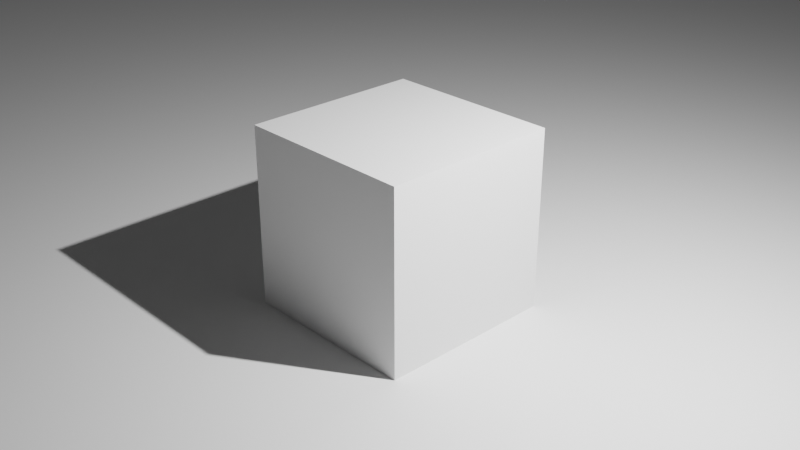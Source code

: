 # Source: Lights.Area.AO.blend  (saved by Blender 2.93.21; exported with 4.5.12 LTS)
import bpy
from mathutils import Matrix  # noqa: F401  (used for matrix-valued properties, if any)

bpy.ops.wm.read_factory_settings(use_empty=True)
scene = bpy.context.scene
scene.name = 'Scene'

# ---- collections
col_collection = bpy.data.collections.new('Collection'); scene.collection.children.link(col_collection)

# ---- materials (node trees are filled in below, after node groups)
mat_material = bpy.data.materials.new('Material')
mat_material.alpha_threshold = 0.0
mat_material.use_transparent_shadow = False
mat_material.line_color = (0.0, 0.0, 0.0, 1.0)

# ---- material node trees
mat_material.use_nodes = True; mat_material.node_tree.nodes.clear()
_N = mat_material.node_tree.nodes; _L = mat_material.node_tree.links
n0 = _N.new('ShaderNodeOutputMaterial'); n0.name = 'Material Output'; n0.location = (300, 300)
n1 = _N.new('ShaderNodeBsdfPrincipled'); n1.name = 'Principled BSDF'; n1.location = (10, 300)
n1.distribution = 'GGX'
n1.subsurface_method = 'BURLEY'
n1.inputs[2].default_value = 0.4
n1.inputs[3].default_value = 1.45
n1.inputs[27].default_value = (0.0, 0.0, 0.0, 1.0)
n1.inputs[28].default_value = 1.0
_L.new(n1.outputs[0], n0.inputs[0])
n0.is_active_output = True

# ---- world
world_world = bpy.data.worlds.new('World'); scene.world = world_world
world_world.use_nodes = True; world_world.node_tree.nodes.clear()
_N = world_world.node_tree.nodes; _L = world_world.node_tree.links
n0 = _N.new('ShaderNodeOutputWorld'); n0.name = 'World Output'; n0.location = (300, 300)
n1 = _N.new('ShaderNodeBackground'); n1.name = 'Background'; n1.location = (10, 300)
n1.inputs[0].default_value = (0.05088, 0.05088, 0.05088, 1.0)
_L.new(n1.outputs[0], n0.inputs[0])
n0.is_active_output = True
world_world.color = (0.05088, 0.05088, 0.05088)
world_world.use_sun_shadow = False
world_world.sun_shadow_jitter_overblur = 0.0

# ---- cameras
cam_camera = bpy.data.cameras.new('Camera')
cam_camera.clip_end = 100.0
cam_camera.ortho_scale = 7.314

# ---- lights
light_light_001 = bpy.data.lights.new('Light.001', 'AREA')
light_light_001.transmission_factor = 0.0
light_light_001.energy = 785.4
light_light_001.shadow_soft_size = 0.1
light_light_001.shadow_maximum_resolution = 0.006
light_light_001.use_absolute_resolution = True
light_light_001.shape = 'RECTANGLE'
light_light_001.size = 0.1
light_light_001.size_y = 0.1

# ---- meshes
me_cube = bpy.data.meshes.new('Cube')
me_cube.from_pydata([(1.0, 1.0, 1.0), (1.0, 1.0, -1.0), (1.0, -1.0, 1.0), (1.0, -1.0, -1.0), (-1.0, 1.0, 1.0), (-1.0, 1.0, -1.0), (-1.0, -1.0, 1.0), (-1.0, -1.0, -1.0)], [], [(0, 4, 6, 2), (3, 2, 6, 7), (7, 6, 4, 5), (5, 1, 3, 7), (1, 0, 2, 3), (5, 4, 0, 1)])
_uv = me_cube.uv_layers.new(name='UVMap')
_uv.uv.foreach_set('vector', [0.625, 0.5, 0.875, 0.5, 0.875, 0.75, 0.625, 0.75, 0.375, 0.75, 0.625, 0.75, 0.625, 1.0, 0.375, 1.0, 0.375, 0.0, 0.625, 0.0, 0.625, 0.25, 0.375, 0.25, 0.125, 0.5, 0.375, 0.5, 0.375, 0.75, 0.125, 0.75, 0.375, 0.5, 0.625, 0.5, 0.625, 0.75, 0.375, 0.75, 0.375, 0.25, 0.625, 0.25, 0.625, 0.5, 0.375, 0.5])
me_cube.materials.append(mat_material)
me_cube.use_remesh_preserve_volume = False
me_cube.use_remesh_preserve_attributes = False
me_cube.use_mirror_vertex_groups = False
me_cube.update()
me_plane = bpy.data.meshes.new('Plane')
me_plane.from_pydata([(-1.0, -1.0, 0.0), (1.0, -1.0, 0.0), (-1.0, 1.0, 0.0), (1.0, 1.0, 0.0)], [], [(0, 1, 3, 2)])
_uv = me_plane.uv_layers.new(name='UVMap')
_uv.uv.foreach_set('vector', [0.0, 0.0, 1.0, 0.0, 1.0, 1.0, 0.0, 1.0])
me_plane.use_remesh_fix_poles = True
me_plane.use_remesh_preserve_attributes = False
me_plane.update()

# ---- objects
ob_cube = bpy.data.objects.new('Cube', me_cube)
ob_camera = bpy.data.objects.new('Camera', cam_camera)
ob_light_area = bpy.data.objects.new('Light.Area', light_light_001)
ob_plane = bpy.data.objects.new('Plane', me_plane)

# ---- transforms, parenting, visibility, modifiers, constraints
ob_cube.location = (0.0, 0.0, 1.0)
ob_cube.lock_rotations_4d = False
ob_cube.empty_display_type = 'ARROWS'
ob_cube.lineart.crease_threshold = 0.0
ob_camera.location = (7.359, -6.926, 5.958)
ob_camera.rotation_euler = (1.109, 0.0, 0.8149)
ob_camera.lock_rotations_4d = False
ob_camera.empty_display_type = 'ARROWS'
ob_camera.color = (0.0, 0.0, 0.0, 0.0)
ob_camera.display_type = 'WIRE'
ob_camera.lineart.crease_threshold = 0.0
ob_light_area.location = (4.076, 1.005, 5.904)
ob_light_area.rotation_euler = (0.6503, 0.05522, 1.866)
ob_light_area.lock_rotations_4d = False
ob_light_area.empty_display_type = 'ARROWS'
ob_light_area.color = (0.0, 0.0, 0.0, 0.0)
ob_light_area.lineart.crease_threshold = 0.0
ob_plane.location = (0.0, 0.0, 0.0)
ob_plane.scale = (100.0, 100.0, 100.0)

# ---- collection membership
col_collection.objects.link(ob_cube)
col_collection.objects.link(ob_camera)
col_collection.objects.link(ob_light_area)
col_collection.objects.link(ob_plane)

# ---- scene / render settings (as saved in the file)
scene.camera = ob_camera
scene.frame_start = 1; scene.frame_end = 250; scene.frame_set(1)
scene.render.engine = 'BLENDER_EEVEE_NEXT'
scene.cycles.use_denoising = False
scene.cycles.samples = 128
scene.cycles.sampling_pattern = 'TABULATED_SOBOL'
scene.cycles.use_adaptive_sampling = False
scene.cycles.use_light_tree = False
scene.eevee.use_gtao = True
scene.view_settings.view_transform = 'Filmic'
bpy.context.view_layer.update()
